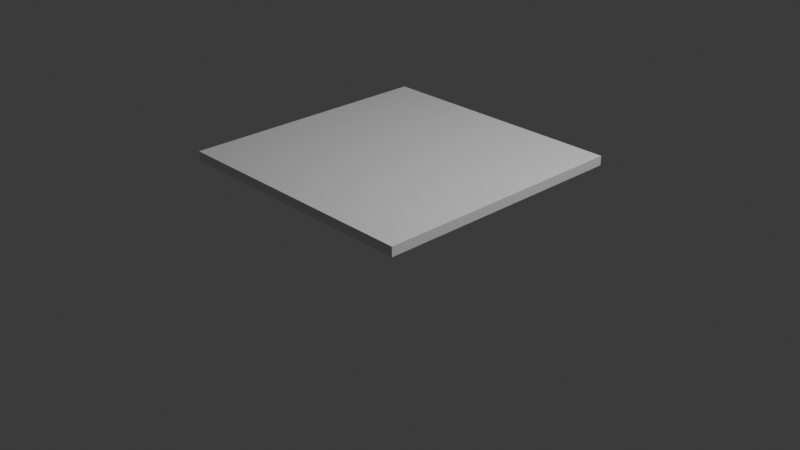 # Source: pivot-points.blend  (saved by Blender 4.0.36; exported with 4.5.12 LTS)
import bpy
from mathutils import Matrix  # noqa: F401  (used for matrix-valued properties, if any)

bpy.ops.wm.read_factory_settings(use_empty=True)
scene = bpy.context.scene
scene.name = 'Scene'

# ---- collections
col_collection = bpy.data.collections.new('Collection'); scene.collection.children.link(col_collection)
col_trapdoor_frame = bpy.data.collections.new('TrapDoor-Frame'); scene.collection.children.link(col_trapdoor_frame)

# ---- materials (node trees are filled in below, after node groups)
mat_material = bpy.data.materials.new('Material')
mat_material.alpha_threshold = 0.0
mat_material.use_transparent_shadow = False
mat_material.roughness = 0.5
mat_material.line_color = (0.0, 0.0, 0.0, 1.0)

# ---- material node trees
mat_material.use_nodes = True; mat_material.node_tree.nodes.clear()
_N = mat_material.node_tree.nodes; _L = mat_material.node_tree.links
n0 = _N.new('ShaderNodeOutputMaterial'); n0.name = 'Material Output'; n0.location = (300, 300)
n1 = _N.new('ShaderNodeBsdfPrincipled'); n1.name = 'Principled BSDF'; n1.location = (10, 300)
n1.inputs[3].default_value = 1.45
_L.new(n1.outputs[0], n0.inputs[0])
n0.is_active_output = True

# ---- world
world_world = bpy.data.worlds.new('World'); scene.world = world_world
world_world.use_nodes = True; world_world.node_tree.nodes.clear()
_N = world_world.node_tree.nodes; _L = world_world.node_tree.links
n0 = _N.new('ShaderNodeOutputWorld'); n0.name = 'World Output'; n0.location = (300, 300)
n1 = _N.new('ShaderNodeBackground'); n1.name = 'Background'; n1.location = (10, 300)
n1.inputs[0].default_value = (0.05088, 0.05088, 0.05088, 1.0)
_L.new(n1.outputs[0], n0.inputs[0])
n0.is_active_output = True
world_world.color = (0.05088, 0.05088, 0.05088)
world_world.use_sun_shadow = False
world_world.sun_shadow_jitter_overblur = 0.0

# ---- cameras
cam_camera = bpy.data.cameras.new('Camera')
cam_camera.clip_end = 100.0
cam_camera.ortho_scale = 7.314

# ---- lights
light_light = bpy.data.lights.new('Light', 'POINT')
light_light.transmission_factor = 0.0
light_light.use_soft_falloff = False
light_light.energy = 1000.0
light_light.shadow_soft_size = 0.1
light_light.shadow_maximum_resolution = 0.006
light_light.use_absolute_resolution = True

# ---- meshes
me_cube = bpy.data.meshes.new('Cube')
me_cube.from_pydata([(1.0, 1.0, 1.0), (1.0, 1.0, -1.0), (1.0, -1.0, 1.0), (1.0, -1.0, -1.0), (-1.0, 1.0, 1.0), (-1.0, 1.0, -1.0), (-1.0, -1.0, 1.0), (-1.0, -1.0, -1.0)], [], [(0, 4, 6, 2), (3, 2, 6, 7), (7, 6, 4, 5), (5, 1, 3, 7), (1, 0, 2, 3), (5, 4, 0, 1)])
_uv = me_cube.uv_layers.new(name='UVMap')
_uv.uv.foreach_set('vector', [0.625, 0.5, 0.875, 0.5, 0.875, 0.75, 0.625, 0.75, 0.375, 0.75, 0.625, 0.75, 0.625, 1.0, 0.375, 1.0, 0.375, 0.0, 0.625, 0.0, 0.625, 0.25, 0.375, 0.25, 0.125, 0.5, 0.375, 0.5, 0.375, 0.75, 0.125, 0.75, 0.375, 0.5, 0.625, 0.5, 0.625, 0.75, 0.375, 0.75, 0.375, 0.25, 0.625, 0.25, 0.625, 0.5, 0.375, 0.5])
me_cube.materials.append(mat_material)
me_cube.use_mirror_vertex_groups = False
me_cube.update()
me_cube_001 = bpy.data.meshes.new('Cube.001')
me_cube_001.from_pydata([(1.0, 1.0, 1.0), (1.0, 1.0, -1.0), (1.0, -1.0, 1.0), (1.0, -1.0, -1.0), (-1.0, 1.0, 1.0), (-1.0, 1.0, -1.0), (-1.0, -1.0, 1.0), (-1.0, -1.0, -1.0)], [], [(0, 4, 6, 2), (3, 2, 6, 7), (7, 6, 4, 5), (5, 1, 3, 7), (1, 0, 2, 3), (5, 4, 0, 1)])
_uv = me_cube_001.uv_layers.new(name='UVMap')
_uv.uv.foreach_set('vector', [0.625, 0.5, 0.875, 0.5, 0.875, 0.75, 0.625, 0.75, 0.375, 0.75, 0.625, 0.75, 0.625, 1.0, 0.375, 1.0, 0.375, 0.0, 0.625, 0.0, 0.625, 0.25, 0.375, 0.25, 0.125, 0.5, 0.375, 0.5, 0.375, 0.75, 0.125, 0.75, 0.375, 0.5, 0.625, 0.5, 0.625, 0.75, 0.375, 0.75, 0.375, 0.25, 0.625, 0.25, 0.625, 0.5, 0.375, 0.5])
me_cube_001.materials.append(mat_material)
me_cube_001.use_mirror_vertex_groups = False
me_cube_001.update()
me_cube_002 = bpy.data.meshes.new('Cube.002')
me_cube_002.from_pydata([(1.0, 1.0, 1.0), (1.0, 1.0, -1.0), (1.0, -1.0, 1.0), (1.0, -1.0, -1.0), (-1.0, 1.0, 1.0), (-1.0, 1.0, -1.0), (-1.0, -1.0, 1.0), (-1.0, -1.0, -1.0)], [], [(0, 4, 6, 2), (3, 2, 6, 7), (7, 6, 4, 5), (5, 1, 3, 7), (1, 0, 2, 3), (5, 4, 0, 1)])
_uv = me_cube_002.uv_layers.new(name='UVMap')
_uv.uv.foreach_set('vector', [0.625, 0.5, 0.875, 0.5, 0.875, 0.75, 0.625, 0.75, 0.375, 0.75, 0.625, 0.75, 0.625, 1.0, 0.375, 1.0, 0.375, 0.0, 0.625, 0.0, 0.625, 0.25, 0.375, 0.25, 0.125, 0.5, 0.375, 0.5, 0.375, 0.75, 0.125, 0.75, 0.375, 0.5, 0.625, 0.5, 0.625, 0.75, 0.375, 0.75, 0.375, 0.25, 0.625, 0.25, 0.625, 0.5, 0.375, 0.5])
me_cube_002.materials.append(mat_material)
me_cube_002.use_mirror_vertex_groups = False
me_cube_002.update()
me_cube_003 = bpy.data.meshes.new('Cube.003')
me_cube_003.from_pydata([(1.0, 1.0, 1.0), (1.0, 1.0, -1.0), (1.0, -1.0, 1.0), (1.0, -1.0, -1.0), (-1.0, 1.0, 1.0), (-1.0, 1.0, -1.0), (-1.0, -1.0, 1.0), (-1.0, -1.0, -1.0)], [], [(0, 4, 6, 2), (3, 2, 6, 7), (7, 6, 4, 5), (5, 1, 3, 7), (1, 0, 2, 3), (5, 4, 0, 1)])
_uv = me_cube_003.uv_layers.new(name='UVMap')
_uv.uv.foreach_set('vector', [0.625, 0.5, 0.875, 0.5, 0.875, 0.75, 0.625, 0.75, 0.375, 0.75, 0.625, 0.75, 0.625, 1.0, 0.375, 1.0, 0.375, 0.0, 0.625, 0.0, 0.625, 0.25, 0.375, 0.25, 0.125, 0.5, 0.375, 0.5, 0.375, 0.75, 0.125, 0.75, 0.375, 0.5, 0.625, 0.5, 0.625, 0.75, 0.375, 0.75, 0.375, 0.25, 0.625, 0.25, 0.625, 0.5, 0.375, 0.5])
me_cube_003.materials.append(mat_material)
me_cube_003.use_mirror_vertex_groups = False
me_cube_003.update()
me_cube_004 = bpy.data.meshes.new('Cube.004')
me_cube_004.from_pydata([(1.0, 1.0, 1.0), (1.0, 1.0, -1.0), (1.0, -1.0, 1.0), (1.0, -1.0, -1.0), (-1.0, 1.0, 1.0), (-1.0, 1.0, -1.0), (-1.0, -1.0, 1.0), (-1.0, -1.0, -1.0)], [], [(0, 4, 6, 2), (3, 2, 6, 7), (7, 6, 4, 5), (5, 1, 3, 7), (1, 0, 2, 3), (5, 4, 0, 1)])
_uv = me_cube_004.uv_layers.new(name='UVMap')
_uv.uv.foreach_set('vector', [0.625, 0.5, 0.875, 0.5, 0.875, 0.75, 0.625, 0.75, 0.375, 0.75, 0.625, 0.75, 0.625, 1.0, 0.375, 1.0, 0.375, 0.0, 0.625, 0.0, 0.625, 0.25, 0.375, 0.25, 0.125, 0.5, 0.375, 0.5, 0.375, 0.75, 0.125, 0.75, 0.375, 0.5, 0.625, 0.5, 0.625, 0.75, 0.375, 0.75, 0.375, 0.25, 0.625, 0.25, 0.625, 0.5, 0.375, 0.5])
me_cube_004.materials.append(mat_material)
me_cube_004.use_mirror_vertex_groups = False
me_cube_004.update()

# ---- objects
ob_trapdoor = bpy.data.objects.new('TrapDoor', me_cube)
ob_light = bpy.data.objects.new('Light', light_light)
ob_camera = bpy.data.objects.new('Camera', cam_camera)
ob_trap_door_001 = bpy.data.objects.new('Trap Door.001', me_cube_001)
ob_trap_door_002 = bpy.data.objects.new('Trap Door.002', me_cube_002)
ob_trap_door_003 = bpy.data.objects.new('Trap Door.003', me_cube_003)
ob_trap_door_004 = bpy.data.objects.new('Trap Door.004', me_cube_004)

# ---- transforms, parenting, visibility, modifiers, constraints
ob_trapdoor.location = (-0.001444, 0.00164, 0.664)
ob_trapdoor.rotation_euler = (0.003602, 0.003919, 0.002575)
ob_trapdoor.scale = (1.0, 1.0, 0.05)
ob_trapdoor.lock_rotations_4d = False
ob_trapdoor.empty_display_type = 'ARROWS'
ob_trapdoor.lineart.crease_threshold = 0.0
ob_light.location = (4.076, 1.005, 5.904)
ob_light.rotation_euler = (0.6503, 0.05522, 1.866)
ob_light.lock_rotations_4d = False
ob_light.empty_display_type = 'ARROWS'
ob_light.color = (0.0, 0.0, 0.0, 0.0)
ob_light.lineart.crease_threshold = 0.0
ob_camera.location = (7.359, -6.926, 4.958)
ob_camera.rotation_euler = (1.109, 0.0, 0.8149)
ob_camera.lock_rotations_4d = False
ob_camera.empty_display_type = 'ARROWS'
ob_camera.color = (0.0, 0.0, 0.0, 0.0)
ob_camera.display_type = 'WIRE'
ob_camera.lineart.crease_threshold = 0.0
ob_trap_door_001.location = (0.0, 1.2, 0.6641)
ob_trap_door_001.scale = (1.0, 0.2, 0.05)
ob_trap_door_001.lock_rotations_4d = False
ob_trap_door_001.empty_display_type = 'ARROWS'
ob_trap_door_001.lineart.crease_threshold = 0.0
ob_trap_door_002.location = (0.0, -1.2, 0.6641)
ob_trap_door_002.scale = (1.0, 0.2, 0.05)
ob_trap_door_002.lock_rotations_4d = False
ob_trap_door_002.empty_display_type = 'ARROWS'
ob_trap_door_002.lineart.crease_threshold = 0.0
ob_trap_door_003.location = (1.2, -5.96e-08, 0.6641)
ob_trap_door_003.rotation_euler = (0.0, -0.0, -1.571)
ob_trap_door_003.scale = (1.4, 0.2, 0.05)
ob_trap_door_003.lock_rotations_4d = False
ob_trap_door_003.empty_display_type = 'ARROWS'
ob_trap_door_003.lineart.crease_threshold = 0.0
ob_trap_door_004.location = (-1.2, -5.96e-08, 0.6641)
ob_trap_door_004.rotation_euler = (0.0, -0.0, -1.571)
ob_trap_door_004.scale = (1.4, 0.2, 0.05)
ob_trap_door_004.lock_rotations_4d = False
ob_trap_door_004.empty_display_type = 'ARROWS'
ob_trap_door_004.lineart.crease_threshold = 0.0

# ---- collection membership
col_collection.objects.link(ob_trapdoor)
col_collection.objects.link(ob_light)
col_collection.objects.link(ob_camera)
col_trapdoor_frame.objects.link(ob_trap_door_001)
col_trapdoor_frame.objects.link(ob_trap_door_002)
col_trapdoor_frame.objects.link(ob_trap_door_003)
col_trapdoor_frame.objects.link(ob_trap_door_004)

# ---- scene / render settings (as saved in the file)
scene.camera = ob_camera
scene.frame_start = 1; scene.frame_end = 250; scene.frame_set(1)
scene.render.engine = 'BLENDER_EEVEE_NEXT'
scene.cycles.sampling_pattern = 'TABULATED_SOBOL'
bpy.context.view_layer.update()
